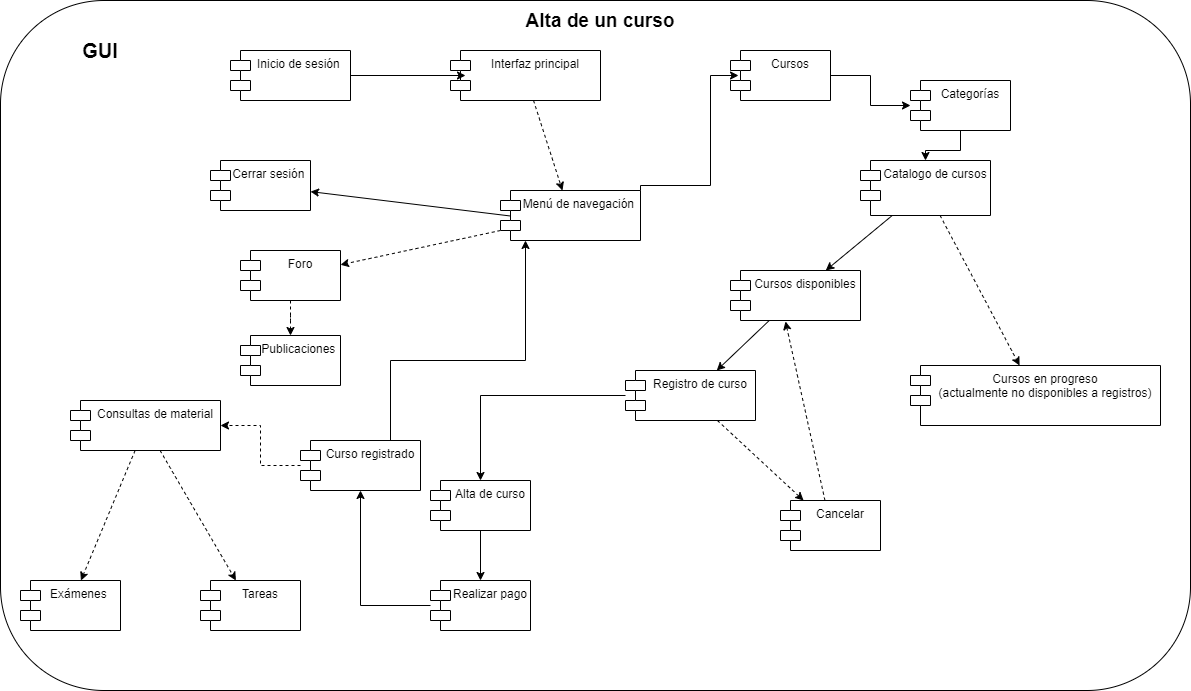

The diagram above was exported from draw.io. Its source (the exported page's mxGraphModel, read from the mxfile embedded in the PNG):
<mxGraphModel dx="2522" dy="737" grid="1" gridSize="10" guides="1" tooltips="1" connect="1" arrows="1" fold="1" page="1" pageScale="1" pageWidth="1100" pageHeight="850" background="#ffffff" math="0" shadow="0">
  <root>
    <mxCell id="0" />
    <mxCell id="1" parent="0" />
    <mxCell id="BNTdLIGF192Iu4yTirFH-109" value="" style="rounded=1;whiteSpace=wrap;html=1;" vertex="1" parent="1">
      <mxGeometry x="-140" y="30" width="1190" height="690" as="geometry" />
    </mxCell>
    <mxCell id="BNTdLIGF192Iu4yTirFH-89" style="edgeStyle=none;rounded=0;orthogonalLoop=1;jettySize=auto;html=1;" edge="1" parent="1" source="BNTdLIGF192Iu4yTirFH-62" target="BNTdLIGF192Iu4yTirFH-69">
      <mxGeometry relative="1" as="geometry" />
    </mxCell>
    <mxCell id="BNTdLIGF192Iu4yTirFH-62" value="Cursos disponibles" style="shape=module;align=left;spacingLeft=20;align=center;verticalAlign=top;" vertex="1" parent="1">
      <mxGeometry x="590" y="300" width="130" height="50" as="geometry" />
    </mxCell>
    <mxCell id="BNTdLIGF192Iu4yTirFH-84" style="edgeStyle=orthogonalEdgeStyle;rounded=0;orthogonalLoop=1;jettySize=auto;html=1;entryX=0.5;entryY=0;entryDx=0;entryDy=0;" edge="1" parent="1" source="BNTdLIGF192Iu4yTirFH-63" target="BNTdLIGF192Iu4yTirFH-64">
      <mxGeometry relative="1" as="geometry" />
    </mxCell>
    <mxCell id="BNTdLIGF192Iu4yTirFH-63" value="Categorías" style="shape=module;align=left;spacingLeft=20;align=center;verticalAlign=top;" vertex="1" parent="1">
      <mxGeometry x="770" y="110" width="100" height="50" as="geometry" />
    </mxCell>
    <mxCell id="BNTdLIGF192Iu4yTirFH-85" style="rounded=0;orthogonalLoop=1;jettySize=auto;html=1;dashed=1;" edge="1" parent="1" source="BNTdLIGF192Iu4yTirFH-64" target="BNTdLIGF192Iu4yTirFH-72">
      <mxGeometry relative="1" as="geometry" />
    </mxCell>
    <mxCell id="BNTdLIGF192Iu4yTirFH-86" style="edgeStyle=none;rounded=0;orthogonalLoop=1;jettySize=auto;html=1;" edge="1" parent="1" source="BNTdLIGF192Iu4yTirFH-64" target="BNTdLIGF192Iu4yTirFH-62">
      <mxGeometry relative="1" as="geometry" />
    </mxCell>
    <mxCell id="BNTdLIGF192Iu4yTirFH-64" value="Catalogo de cursos" style="shape=module;align=left;spacingLeft=20;align=center;verticalAlign=top;" vertex="1" parent="1">
      <mxGeometry x="720" y="190" width="130" height="55" as="geometry" />
    </mxCell>
    <mxCell id="BNTdLIGF192Iu4yTirFH-81" style="edgeStyle=orthogonalEdgeStyle;rounded=0;orthogonalLoop=1;jettySize=auto;html=1;" edge="1" parent="1" source="BNTdLIGF192Iu4yTirFH-65" target="BNTdLIGF192Iu4yTirFH-63">
      <mxGeometry relative="1" as="geometry" />
    </mxCell>
    <mxCell id="BNTdLIGF192Iu4yTirFH-65" value="Cursos" style="shape=module;align=left;spacingLeft=20;align=center;verticalAlign=top;" vertex="1" parent="1">
      <mxGeometry x="590" y="80" width="100" height="50" as="geometry" />
    </mxCell>
    <mxCell id="BNTdLIGF192Iu4yTirFH-78" style="rounded=0;orthogonalLoop=1;jettySize=auto;html=1;dashed=1;" edge="1" parent="1" source="BNTdLIGF192Iu4yTirFH-66" target="BNTdLIGF192Iu4yTirFH-73">
      <mxGeometry relative="1" as="geometry" />
    </mxCell>
    <mxCell id="BNTdLIGF192Iu4yTirFH-79" style="edgeStyle=orthogonalEdgeStyle;rounded=0;orthogonalLoop=1;jettySize=auto;html=1;entryX=0.08;entryY=0.5;entryDx=0;entryDy=0;entryPerimeter=0;exitX=1;exitY=0.5;exitDx=0;exitDy=0;" edge="1" parent="1" source="BNTdLIGF192Iu4yTirFH-73" target="BNTdLIGF192Iu4yTirFH-65">
      <mxGeometry relative="1" as="geometry">
        <Array as="points">
          <mxPoint x="570" y="215" />
          <mxPoint x="570" y="105" />
        </Array>
      </mxGeometry>
    </mxCell>
    <mxCell id="BNTdLIGF192Iu4yTirFH-66" value="Interfaz principal" style="shape=module;align=left;spacingLeft=20;align=center;verticalAlign=top;" vertex="1" parent="1">
      <mxGeometry x="310" y="80" width="150" height="50" as="geometry" />
    </mxCell>
    <mxCell id="BNTdLIGF192Iu4yTirFH-71" style="edgeStyle=orthogonalEdgeStyle;rounded=0;orthogonalLoop=1;jettySize=auto;html=1;entryX=0.1;entryY=0.5;entryDx=0;entryDy=0;entryPerimeter=0;" edge="1" parent="1" source="BNTdLIGF192Iu4yTirFH-67" target="BNTdLIGF192Iu4yTirFH-66">
      <mxGeometry relative="1" as="geometry" />
    </mxCell>
    <mxCell id="BNTdLIGF192Iu4yTirFH-67" value="Inicio de sesión " style="shape=module;align=left;spacingLeft=20;align=center;verticalAlign=top;" vertex="1" parent="1">
      <mxGeometry x="90" y="80" width="120" height="50" as="geometry" />
    </mxCell>
    <mxCell id="BNTdLIGF192Iu4yTirFH-93" style="edgeStyle=none;rounded=0;orthogonalLoop=1;jettySize=auto;html=1;dashed=1;" edge="1" parent="1" source="BNTdLIGF192Iu4yTirFH-69" target="BNTdLIGF192Iu4yTirFH-90">
      <mxGeometry relative="1" as="geometry" />
    </mxCell>
    <mxCell id="BNTdLIGF192Iu4yTirFH-95" style="edgeStyle=orthogonalEdgeStyle;rounded=0;orthogonalLoop=1;jettySize=auto;html=1;entryX=0.5;entryY=0;entryDx=0;entryDy=0;" edge="1" parent="1" source="BNTdLIGF192Iu4yTirFH-69" target="BNTdLIGF192Iu4yTirFH-91">
      <mxGeometry relative="1" as="geometry" />
    </mxCell>
    <mxCell id="BNTdLIGF192Iu4yTirFH-69" value="Registro de curso" style="shape=module;align=left;spacingLeft=20;align=center;verticalAlign=top;" vertex="1" parent="1">
      <mxGeometry x="485" y="400" width="130" height="50" as="geometry" />
    </mxCell>
    <mxCell id="BNTdLIGF192Iu4yTirFH-72" value="Cursos en progreso&#10;(actualmente no disponibles a registros)" style="shape=module;align=left;spacingLeft=20;align=center;verticalAlign=top;" vertex="1" parent="1">
      <mxGeometry x="770" y="395" width="250" height="60" as="geometry" />
    </mxCell>
    <mxCell id="BNTdLIGF192Iu4yTirFH-87" style="edgeStyle=none;rounded=0;orthogonalLoop=1;jettySize=auto;html=1;exitX=0.1;exitY=0.52;exitDx=0;exitDy=0;exitPerimeter=0;" edge="1" parent="1" source="BNTdLIGF192Iu4yTirFH-73" target="BNTdLIGF192Iu4yTirFH-75">
      <mxGeometry relative="1" as="geometry" />
    </mxCell>
    <mxCell id="BNTdLIGF192Iu4yTirFH-88" style="edgeStyle=none;rounded=0;orthogonalLoop=1;jettySize=auto;html=1;dashed=1;" edge="1" parent="1" source="BNTdLIGF192Iu4yTirFH-73" target="BNTdLIGF192Iu4yTirFH-74">
      <mxGeometry relative="1" as="geometry" />
    </mxCell>
    <mxCell id="BNTdLIGF192Iu4yTirFH-73" value="Menú de navegación " style="shape=module;align=left;spacingLeft=20;align=center;verticalAlign=top;" vertex="1" parent="1">
      <mxGeometry x="360" y="220" width="140" height="50" as="geometry" />
    </mxCell>
    <mxCell id="BNTdLIGF192Iu4yTirFH-105" style="edgeStyle=orthogonalEdgeStyle;rounded=0;orthogonalLoop=1;jettySize=auto;html=1;entryX=0.5;entryY=0;entryDx=0;entryDy=0;dashed=1;" edge="1" parent="1" source="BNTdLIGF192Iu4yTirFH-74" target="BNTdLIGF192Iu4yTirFH-101">
      <mxGeometry relative="1" as="geometry" />
    </mxCell>
    <mxCell id="BNTdLIGF192Iu4yTirFH-74" value="Foro" style="shape=module;align=left;spacingLeft=20;align=center;verticalAlign=top;" vertex="1" parent="1">
      <mxGeometry x="100" y="280" width="100" height="50" as="geometry" />
    </mxCell>
    <mxCell id="BNTdLIGF192Iu4yTirFH-75" value="Cerrar sesión " style="shape=module;align=left;spacingLeft=20;align=center;verticalAlign=top;" vertex="1" parent="1">
      <mxGeometry x="70" y="190" width="100" height="50" as="geometry" />
    </mxCell>
    <mxCell id="BNTdLIGF192Iu4yTirFH-80" value="&lt;b&gt;&lt;font style=&quot;font-size: 19px&quot;&gt;Alta de un curso&lt;/font&gt;&lt;/b&gt;" style="text;html=1;strokeColor=none;fillColor=none;align=center;verticalAlign=middle;whiteSpace=wrap;rounded=0;" vertex="1" parent="1">
      <mxGeometry x="380" y="40" width="160" height="20" as="geometry" />
    </mxCell>
    <mxCell id="BNTdLIGF192Iu4yTirFH-94" style="edgeStyle=none;rounded=0;orthogonalLoop=1;jettySize=auto;html=1;entryX=0.423;entryY=1.02;entryDx=0;entryDy=0;entryPerimeter=0;dashed=1;" edge="1" parent="1" source="BNTdLIGF192Iu4yTirFH-90" target="BNTdLIGF192Iu4yTirFH-62">
      <mxGeometry relative="1" as="geometry" />
    </mxCell>
    <mxCell id="BNTdLIGF192Iu4yTirFH-90" value="Cancelar" style="shape=module;align=left;spacingLeft=20;align=center;verticalAlign=top;" vertex="1" parent="1">
      <mxGeometry x="640" y="530" width="100" height="50" as="geometry" />
    </mxCell>
    <mxCell id="BNTdLIGF192Iu4yTirFH-97" style="edgeStyle=orthogonalEdgeStyle;rounded=0;orthogonalLoop=1;jettySize=auto;html=1;" edge="1" parent="1" source="BNTdLIGF192Iu4yTirFH-91" target="BNTdLIGF192Iu4yTirFH-96">
      <mxGeometry relative="1" as="geometry" />
    </mxCell>
    <mxCell id="BNTdLIGF192Iu4yTirFH-91" value="Alta de curso" style="shape=module;align=left;spacingLeft=20;align=center;verticalAlign=top;" vertex="1" parent="1">
      <mxGeometry x="290" y="510" width="100" height="50" as="geometry" />
    </mxCell>
    <mxCell id="BNTdLIGF192Iu4yTirFH-99" style="edgeStyle=orthogonalEdgeStyle;rounded=0;orthogonalLoop=1;jettySize=auto;html=1;entryX=0.5;entryY=1;entryDx=0;entryDy=0;" edge="1" parent="1" source="BNTdLIGF192Iu4yTirFH-96" target="BNTdLIGF192Iu4yTirFH-98">
      <mxGeometry relative="1" as="geometry" />
    </mxCell>
    <mxCell id="BNTdLIGF192Iu4yTirFH-96" value="Realizar pago" style="shape=module;align=left;spacingLeft=20;align=center;verticalAlign=top;" vertex="1" parent="1">
      <mxGeometry x="290" y="610" width="100" height="50" as="geometry" />
    </mxCell>
    <mxCell id="BNTdLIGF192Iu4yTirFH-100" style="edgeStyle=orthogonalEdgeStyle;rounded=0;orthogonalLoop=1;jettySize=auto;html=1;" edge="1" parent="1" source="BNTdLIGF192Iu4yTirFH-98" target="BNTdLIGF192Iu4yTirFH-73">
      <mxGeometry relative="1" as="geometry">
        <Array as="points">
          <mxPoint x="250" y="390" />
          <mxPoint x="385" y="390" />
        </Array>
      </mxGeometry>
    </mxCell>
    <mxCell id="BNTdLIGF192Iu4yTirFH-106" style="edgeStyle=orthogonalEdgeStyle;rounded=0;orthogonalLoop=1;jettySize=auto;html=1;dashed=1;" edge="1" parent="1" source="BNTdLIGF192Iu4yTirFH-98" target="BNTdLIGF192Iu4yTirFH-102">
      <mxGeometry relative="1" as="geometry" />
    </mxCell>
    <mxCell id="BNTdLIGF192Iu4yTirFH-98" value="Curso registrado" style="shape=module;align=left;spacingLeft=20;align=center;verticalAlign=top;" vertex="1" parent="1">
      <mxGeometry x="160" y="470" width="120" height="50" as="geometry" />
    </mxCell>
    <mxCell id="BNTdLIGF192Iu4yTirFH-101" value="Publicaciones " style="shape=module;align=left;spacingLeft=20;align=center;verticalAlign=top;" vertex="1" parent="1">
      <mxGeometry x="100" y="365" width="100" height="50" as="geometry" />
    </mxCell>
    <mxCell id="BNTdLIGF192Iu4yTirFH-107" style="rounded=0;orthogonalLoop=1;jettySize=auto;html=1;dashed=1;" edge="1" parent="1" source="BNTdLIGF192Iu4yTirFH-102" target="BNTdLIGF192Iu4yTirFH-103">
      <mxGeometry relative="1" as="geometry" />
    </mxCell>
    <mxCell id="BNTdLIGF192Iu4yTirFH-108" style="edgeStyle=none;rounded=0;orthogonalLoop=1;jettySize=auto;html=1;dashed=1;" edge="1" parent="1" source="BNTdLIGF192Iu4yTirFH-102" target="BNTdLIGF192Iu4yTirFH-104">
      <mxGeometry relative="1" as="geometry" />
    </mxCell>
    <mxCell id="BNTdLIGF192Iu4yTirFH-102" value="Consultas de material" style="shape=module;align=left;spacingLeft=20;align=center;verticalAlign=top;" vertex="1" parent="1">
      <mxGeometry x="-70" y="430" width="150" height="50" as="geometry" />
    </mxCell>
    <mxCell id="BNTdLIGF192Iu4yTirFH-103" value="Exámenes " style="shape=module;align=left;spacingLeft=20;align=center;verticalAlign=top;" vertex="1" parent="1">
      <mxGeometry x="-120" y="610" width="100" height="50" as="geometry" />
    </mxCell>
    <mxCell id="BNTdLIGF192Iu4yTirFH-104" value="Tareas" style="shape=module;align=left;spacingLeft=20;align=center;verticalAlign=top;" vertex="1" parent="1">
      <mxGeometry x="60" y="610" width="100" height="50" as="geometry" />
    </mxCell>
    <mxCell id="BNTdLIGF192Iu4yTirFH-110" value="&lt;b&gt;&lt;font style=&quot;font-size: 20px&quot;&gt;GUI&lt;/font&gt;&lt;/b&gt;" style="text;html=1;strokeColor=none;fillColor=none;align=center;verticalAlign=middle;whiteSpace=wrap;rounded=0;" vertex="1" parent="1">
      <mxGeometry x="-80" y="60" width="80" height="40" as="geometry" />
    </mxCell>
  </root>
</mxGraphModel>